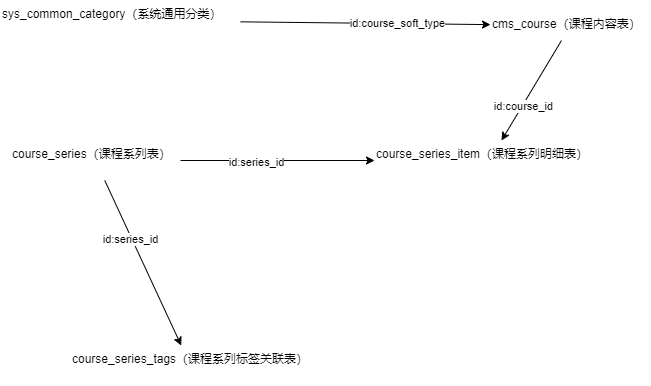

The diagram above was exported from draw.io. Its source (the exported page's mxGraphModel, read from the mxfile embedded in the PNG):
<mxGraphModel dx="1422" dy="865" grid="1" gridSize="10" guides="1" tooltips="1" connect="1" arrows="1" fold="1" page="1" pageScale="1" pageWidth="827" pageHeight="1169" math="0" shadow="0">
  <root>
    <mxCell id="FFzb2uZ58P11VQugyVZo-0" />
    <mxCell id="FFzb2uZ58P11VQugyVZo-1" parent="FFzb2uZ58P11VQugyVZo-0" />
    <mxCell id="6QokF5qNaxQSGrEJnGZY-15" style="edgeStyle=none;rounded=0;orthogonalLoop=1;jettySize=auto;html=1;" edge="1" parent="FFzb2uZ58P11VQugyVZo-1" source="6QokF5qNaxQSGrEJnGZY-0" target="6QokF5qNaxQSGrEJnGZY-3">
      <mxGeometry relative="1" as="geometry" />
    </mxCell>
    <mxCell id="6QokF5qNaxQSGrEJnGZY-16" value="id:course_id" style="edgeLabel;html=1;align=center;verticalAlign=middle;resizable=0;points=[];" vertex="1" connectable="0" parent="6QokF5qNaxQSGrEJnGZY-15">
      <mxGeometry x="0.3012" y="1" relative="1" as="geometry">
        <mxPoint as="offset" />
      </mxGeometry>
    </mxCell>
    <mxCell id="6QokF5qNaxQSGrEJnGZY-0" value="cms_course（课程内容表）" style="text;whiteSpace=wrap;html=1;" vertex="1" parent="FFzb2uZ58P11VQugyVZo-1">
      <mxGeometry x="520" y="190" width="160" height="30" as="geometry" />
    </mxCell>
    <mxCell id="6QokF5qNaxQSGrEJnGZY-8" style="rounded=0;orthogonalLoop=1;jettySize=auto;html=1;" edge="1" parent="FFzb2uZ58P11VQugyVZo-1" source="6QokF5qNaxQSGrEJnGZY-1" target="6QokF5qNaxQSGrEJnGZY-0">
      <mxGeometry relative="1" as="geometry" />
    </mxCell>
    <mxCell id="6QokF5qNaxQSGrEJnGZY-9" value="id:course_soft_type" style="edgeLabel;html=1;align=center;verticalAlign=middle;resizable=0;points=[];" vertex="1" connectable="0" parent="6QokF5qNaxQSGrEJnGZY-8">
      <mxGeometry x="0.2498" y="1" relative="1" as="geometry">
        <mxPoint as="offset" />
      </mxGeometry>
    </mxCell>
    <mxCell id="6QokF5qNaxQSGrEJnGZY-1" value="sys_common_category（系统通用分类）" style="text;whiteSpace=wrap;html=1;" vertex="1" parent="FFzb2uZ58P11VQugyVZo-1">
      <mxGeometry x="30" y="180" width="240" height="40" as="geometry" />
    </mxCell>
    <mxCell id="6QokF5qNaxQSGrEJnGZY-10" style="edgeStyle=none;rounded=0;orthogonalLoop=1;jettySize=auto;html=1;entryX=0;entryY=0.5;entryDx=0;entryDy=0;" edge="1" parent="FFzb2uZ58P11VQugyVZo-1" source="6QokF5qNaxQSGrEJnGZY-2" target="6QokF5qNaxQSGrEJnGZY-3">
      <mxGeometry relative="1" as="geometry" />
    </mxCell>
    <mxCell id="6QokF5qNaxQSGrEJnGZY-11" value="id:series_id" style="edgeLabel;html=1;align=center;verticalAlign=middle;resizable=0;points=[];" vertex="1" connectable="0" parent="6QokF5qNaxQSGrEJnGZY-10">
      <mxGeometry x="-0.2268" y="-1" relative="1" as="geometry">
        <mxPoint as="offset" />
      </mxGeometry>
    </mxCell>
    <mxCell id="6QokF5qNaxQSGrEJnGZY-12" style="edgeStyle=none;rounded=0;orthogonalLoop=1;jettySize=auto;html=1;" edge="1" parent="FFzb2uZ58P11VQugyVZo-1" source="6QokF5qNaxQSGrEJnGZY-2" target="6QokF5qNaxQSGrEJnGZY-4">
      <mxGeometry relative="1" as="geometry" />
    </mxCell>
    <mxCell id="6QokF5qNaxQSGrEJnGZY-13" value="id:series_id" style="edgeLabel;html=1;align=center;verticalAlign=middle;resizable=0;points=[];" vertex="1" connectable="0" parent="6QokF5qNaxQSGrEJnGZY-12">
      <mxGeometry x="-0.2969" y="-2" relative="1" as="geometry">
        <mxPoint as="offset" />
      </mxGeometry>
    </mxCell>
    <mxCell id="6QokF5qNaxQSGrEJnGZY-2" value="course_series（课程系列表）" style="text;whiteSpace=wrap;html=1;" vertex="1" parent="FFzb2uZ58P11VQugyVZo-1">
      <mxGeometry x="40" y="320" width="170" height="40" as="geometry" />
    </mxCell>
    <mxCell id="6QokF5qNaxQSGrEJnGZY-3" value="course_series_item（课程系列明细表）" style="text;whiteSpace=wrap;html=1;" vertex="1" parent="FFzb2uZ58P11VQugyVZo-1">
      <mxGeometry x="404" y="320" width="230" height="40" as="geometry" />
    </mxCell>
    <mxCell id="6QokF5qNaxQSGrEJnGZY-4" value="course_series_tags（课程系列标签关联表）" style="text;whiteSpace=wrap;html=1;" vertex="1" parent="FFzb2uZ58P11VQugyVZo-1">
      <mxGeometry x="100" y="525" width="240" height="40" as="geometry" />
    </mxCell>
  </root>
</mxGraphModel>